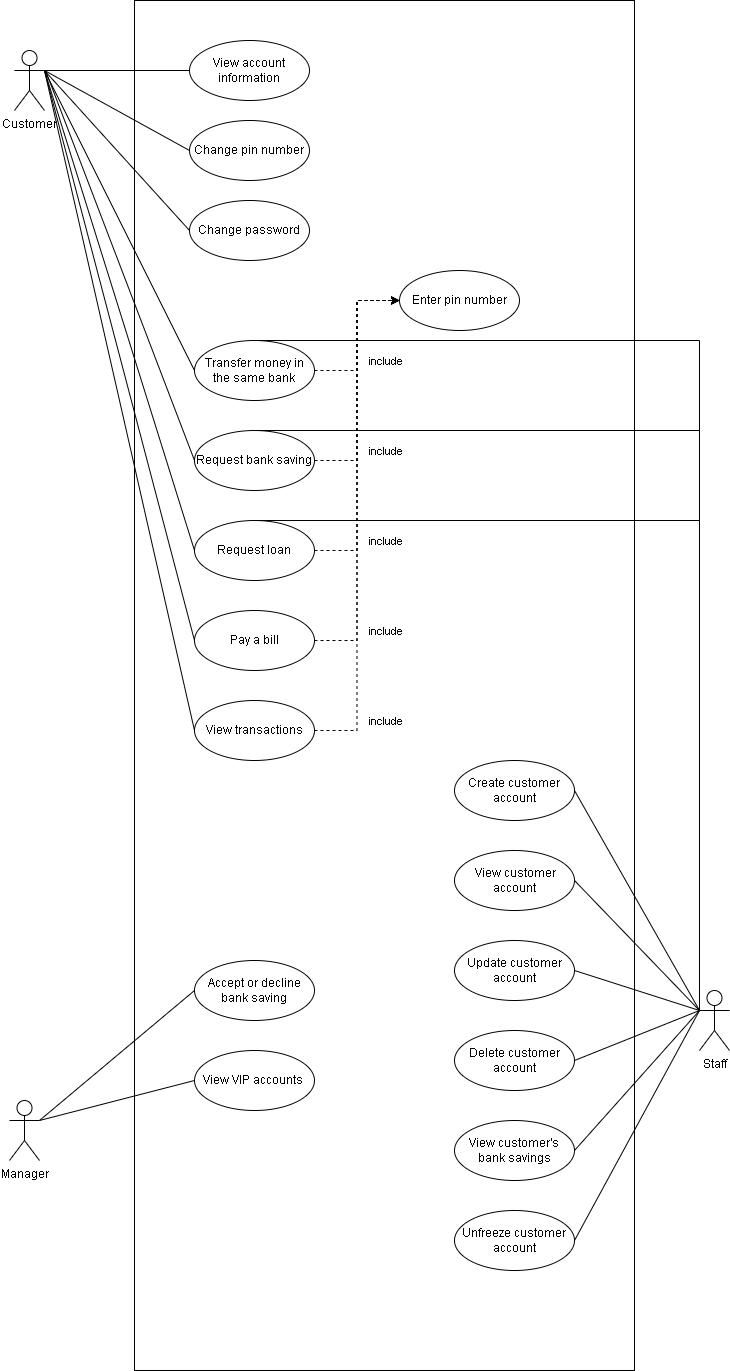

The diagram above was exported from draw.io. Its source (the exported page's mxGraphModel, read from the mxfile embedded in the PNG):
<mxGraphModel dx="1114" dy="584" grid="1" gridSize="10" guides="1" tooltips="1" connect="1" arrows="1" fold="1" page="1" pageScale="1" pageWidth="850" pageHeight="1100" math="0" shadow="0">
  <root>
    <mxCell id="0" />
    <mxCell id="1" parent="0" />
    <mxCell id="gpAvEXDFjtV-XQhf1thp-2" value="&lt;span style=&quot;color: rgba(0, 0, 0, 0); font-family: monospace; font-size: 0px; text-align: start;&quot;&gt;%3CmxGraphModel%3E%3Croot%3E%3CmxCell%20id%3D%220%22%2F%3E%3CmxCell%20id%3D%221%22%20parent%3D%220%22%2F%3E%3CmxCell%20id%3D%222%22%20value%3D%22include%22%20style%3D%22edgeStyle%3DorthogonalEdgeStyle%3Brounded%3D0%3BorthogonalLoop%3D1%3BjettySize%3Dauto%3Bhtml%3D1%3Bdashed%3D1%3B%22%20edge%3D%221%22%20parent%3D%221%22%3E%3CmxGeometry%20relative%3D%221%22%20as%3D%22geometry%22%3E%3CmxPoint%20x%3D%22440.0000923361745%22%20y%3D%22540.0526315789475%22%20as%3D%22sourcePoint%22%2F%3E%3CmxPoint%20x%3D%22339.99990766382575%22%20y%3D%22520.0526315789475%22%20as%3D%22targetPoint%22%2F%3E%3C%2FmxGeometry%3E%3C%2FmxCell%3E%3C%2Froot%3E%3C%2FmxGraphModel%3E&lt;/span&gt;" style="rounded=0;whiteSpace=wrap;html=1;" parent="1" vertex="1">
      <mxGeometry x="180" y="120" width="500" height="1370" as="geometry" />
    </mxCell>
    <mxCell id="gpAvEXDFjtV-XQhf1thp-3" value="Customer" style="shape=umlActor;verticalLabelPosition=bottom;verticalAlign=top;html=1;outlineConnect=0;" parent="1" vertex="1">
      <mxGeometry x="60" y="170" width="30" height="60" as="geometry" />
    </mxCell>
    <mxCell id="gpAvEXDFjtV-XQhf1thp-18" value="Transfer money in the same bank" style="ellipse;whiteSpace=wrap;html=1;" parent="1" vertex="1">
      <mxGeometry x="240" y="460" width="120" height="60" as="geometry" />
    </mxCell>
    <mxCell id="gpAvEXDFjtV-XQhf1thp-19" value="View account information" style="ellipse;whiteSpace=wrap;html=1;" parent="1" vertex="1">
      <mxGeometry x="235" y="160" width="120" height="60" as="geometry" />
    </mxCell>
    <mxCell id="gpAvEXDFjtV-XQhf1thp-22" value="Change pin number" style="ellipse;whiteSpace=wrap;html=1;" parent="1" vertex="1">
      <mxGeometry x="235" y="240" width="120" height="60" as="geometry" />
    </mxCell>
    <mxCell id="gpAvEXDFjtV-XQhf1thp-23" value="Enter pin number" style="ellipse;whiteSpace=wrap;html=1;" parent="1" vertex="1">
      <mxGeometry x="445" y="390" width="120" height="60" as="geometry" />
    </mxCell>
    <mxCell id="gpAvEXDFjtV-XQhf1thp-35" value="Staff" style="shape=umlActor;verticalLabelPosition=bottom;verticalAlign=top;html=1;outlineConnect=0;" parent="1" vertex="1">
      <mxGeometry x="745" y="1110" width="30" height="60" as="geometry" />
    </mxCell>
    <mxCell id="gpAvEXDFjtV-XQhf1thp-36" value="Create customer account" style="ellipse;whiteSpace=wrap;html=1;" parent="1" vertex="1">
      <mxGeometry x="500" y="880" width="120" height="60" as="geometry" />
    </mxCell>
    <mxCell id="gpAvEXDFjtV-XQhf1thp-48" value="include" style="edgeStyle=orthogonalEdgeStyle;rounded=0;orthogonalLoop=1;jettySize=auto;html=1;dashed=1;" parent="1" edge="1">
      <mxGeometry relative="1" as="geometry">
        <mxPoint x="480" y="930" as="sourcePoint" />
      </mxGeometry>
    </mxCell>
    <mxCell id="gpAvEXDFjtV-XQhf1thp-41" value="View customer's bank savings" style="ellipse;whiteSpace=wrap;html=1;" parent="1" vertex="1">
      <mxGeometry x="500" y="1240" width="120" height="60" as="geometry" />
    </mxCell>
    <mxCell id="gpAvEXDFjtV-XQhf1thp-42" value="Request bank saving" style="ellipse;whiteSpace=wrap;html=1;" parent="1" vertex="1">
      <mxGeometry x="240" y="550" width="120" height="60" as="geometry" />
    </mxCell>
    <mxCell id="gpAvEXDFjtV-XQhf1thp-43" value="Request loan" style="ellipse;whiteSpace=wrap;html=1;" parent="1" vertex="1">
      <mxGeometry x="240" y="640" width="120" height="60" as="geometry" />
    </mxCell>
    <mxCell id="gpAvEXDFjtV-XQhf1thp-45" value="Manager" style="shape=umlActor;verticalLabelPosition=bottom;verticalAlign=top;html=1;outlineConnect=0;" parent="1" vertex="1">
      <mxGeometry x="55" y="1220" width="30" height="60" as="geometry" />
    </mxCell>
    <mxCell id="gpAvEXDFjtV-XQhf1thp-49" value="&amp;nbsp;View customer account" style="ellipse;whiteSpace=wrap;html=1;" parent="1" vertex="1">
      <mxGeometry x="500" y="970" width="120" height="60" as="geometry" />
    </mxCell>
    <mxCell id="gpAvEXDFjtV-XQhf1thp-50" value="Unfreeze customer account" style="ellipse;whiteSpace=wrap;html=1;" parent="1" vertex="1">
      <mxGeometry x="500" y="1330" width="120" height="60" as="geometry" />
    </mxCell>
    <mxCell id="gpAvEXDFjtV-XQhf1thp-52" value="Accept or decline bank saving" style="ellipse;whiteSpace=wrap;html=1;" parent="1" vertex="1">
      <mxGeometry x="240" y="1080" width="120" height="60" as="geometry" />
    </mxCell>
    <mxCell id="gpAvEXDFjtV-XQhf1thp-54" value="View VIP accounts&amp;nbsp;" style="ellipse;whiteSpace=wrap;html=1;" parent="1" vertex="1">
      <mxGeometry x="240" y="1170" width="120" height="60" as="geometry" />
    </mxCell>
    <mxCell id="gpAvEXDFjtV-XQhf1thp-57" value="" style="endArrow=none;html=1;rounded=0;entryX=0;entryY=0.5;entryDx=0;entryDy=0;endFill=0;" parent="1" target="gpAvEXDFjtV-XQhf1thp-19" edge="1">
      <mxGeometry width="50" height="50" relative="1" as="geometry">
        <mxPoint x="90" y="190" as="sourcePoint" />
        <mxPoint x="219" y="338" as="targetPoint" />
      </mxGeometry>
    </mxCell>
    <mxCell id="gpAvEXDFjtV-XQhf1thp-62" value="" style="endArrow=none;html=1;rounded=0;entryX=0;entryY=0.5;entryDx=0;entryDy=0;endFill=0;" parent="1" target="gpAvEXDFjtV-XQhf1thp-18" edge="1">
      <mxGeometry width="50" height="50" relative="1" as="geometry">
        <mxPoint x="90" y="190" as="sourcePoint" />
        <mxPoint x="220" y="608" as="targetPoint" />
      </mxGeometry>
    </mxCell>
    <mxCell id="gpAvEXDFjtV-XQhf1thp-63" value="" style="endArrow=none;html=1;rounded=0;entryX=0;entryY=0.5;entryDx=0;entryDy=0;endFill=0;" parent="1" target="gpAvEXDFjtV-XQhf1thp-42" edge="1">
      <mxGeometry width="50" height="50" relative="1" as="geometry">
        <mxPoint x="91" y="190" as="sourcePoint" />
        <mxPoint x="220" y="698" as="targetPoint" />
      </mxGeometry>
    </mxCell>
    <mxCell id="gpAvEXDFjtV-XQhf1thp-64" value="" style="endArrow=none;html=1;rounded=0;entryX=0;entryY=0.5;entryDx=0;entryDy=0;endFill=0;" parent="1" target="gpAvEXDFjtV-XQhf1thp-43" edge="1">
      <mxGeometry width="50" height="50" relative="1" as="geometry">
        <mxPoint x="90" y="190" as="sourcePoint" />
        <mxPoint x="220" y="788" as="targetPoint" />
      </mxGeometry>
    </mxCell>
    <mxCell id="gpAvEXDFjtV-XQhf1thp-69" value="" style="endArrow=none;html=1;rounded=0;entryX=1;entryY=0.5;entryDx=0;entryDy=0;endFill=0;" parent="1" target="gpAvEXDFjtV-XQhf1thp-36" edge="1">
      <mxGeometry width="50" height="50" relative="1" as="geometry">
        <mxPoint x="745" y="1130" as="sourcePoint" />
        <mxPoint x="615" y="1050" as="targetPoint" />
      </mxGeometry>
    </mxCell>
    <mxCell id="gpAvEXDFjtV-XQhf1thp-70" value="" style="endArrow=none;html=1;rounded=0;entryX=1;entryY=0.5;entryDx=0;entryDy=0;endFill=0;" parent="1" target="gpAvEXDFjtV-XQhf1thp-49" edge="1">
      <mxGeometry width="50" height="50" relative="1" as="geometry">
        <mxPoint x="745" y="1130" as="sourcePoint" />
        <mxPoint x="615" y="1070" as="targetPoint" />
      </mxGeometry>
    </mxCell>
    <mxCell id="gpAvEXDFjtV-XQhf1thp-74" value="" style="endArrow=none;html=1;rounded=0;entryX=0;entryY=0.5;entryDx=0;entryDy=0;endFill=0;" parent="1" target="gpAvEXDFjtV-XQhf1thp-52" edge="1">
      <mxGeometry width="50" height="50" relative="1" as="geometry">
        <mxPoint x="85" y="1240" as="sourcePoint" />
        <mxPoint x="135" y="1190" as="targetPoint" />
      </mxGeometry>
    </mxCell>
    <mxCell id="gpAvEXDFjtV-XQhf1thp-75" value="" style="endArrow=none;html=1;rounded=0;entryX=0;entryY=0.5;entryDx=0;entryDy=0;exitX=1;exitY=0.3333333333333333;exitDx=0;exitDy=0;exitPerimeter=0;endFill=0;" parent="1" target="gpAvEXDFjtV-XQhf1thp-54" edge="1">
      <mxGeometry width="50" height="50" relative="1" as="geometry">
        <mxPoint x="85" y="1240" as="sourcePoint" />
        <mxPoint x="145" y="1330" as="targetPoint" />
      </mxGeometry>
    </mxCell>
    <mxCell id="gpAvEXDFjtV-XQhf1thp-78" value="Update customer account" style="ellipse;whiteSpace=wrap;html=1;" parent="1" vertex="1">
      <mxGeometry x="500" y="1060" width="120" height="60" as="geometry" />
    </mxCell>
    <mxCell id="gpAvEXDFjtV-XQhf1thp-79" value="Delete customer account" style="ellipse;whiteSpace=wrap;html=1;" parent="1" vertex="1">
      <mxGeometry x="500" y="1150" width="120" height="60" as="geometry" />
    </mxCell>
    <mxCell id="gpAvEXDFjtV-XQhf1thp-86" value="" style="endArrow=none;html=1;rounded=0;entryX=0.5;entryY=0;entryDx=0;entryDy=0;endFill=0;" parent="1" target="gpAvEXDFjtV-XQhf1thp-18" edge="1">
      <mxGeometry width="50" height="50" relative="1" as="geometry">
        <mxPoint x="745" y="1130" as="sourcePoint" />
        <mxPoint x="365" y="780" as="targetPoint" />
        <Array as="points">
          <mxPoint x="745" y="460" />
        </Array>
      </mxGeometry>
    </mxCell>
    <mxCell id="gpAvEXDFjtV-XQhf1thp-87" value="" style="endArrow=none;html=1;rounded=0;entryX=0.5;entryY=0;entryDx=0;entryDy=0;endFill=0;" parent="1" target="gpAvEXDFjtV-XQhf1thp-42" edge="1">
      <mxGeometry width="50" height="50" relative="1" as="geometry">
        <mxPoint x="745" y="1130" as="sourcePoint" />
        <mxPoint x="365" y="870" as="targetPoint" />
        <Array as="points">
          <mxPoint x="745" y="550" />
        </Array>
      </mxGeometry>
    </mxCell>
    <mxCell id="gpAvEXDFjtV-XQhf1thp-88" value="" style="endArrow=none;html=1;rounded=0;entryX=0.5;entryY=0;entryDx=0;entryDy=0;exitX=0;exitY=0.3333333333333333;exitDx=0;exitDy=0;exitPerimeter=0;endFill=0;" parent="1" source="gpAvEXDFjtV-XQhf1thp-35" target="gpAvEXDFjtV-XQhf1thp-43" edge="1">
      <mxGeometry width="50" height="50" relative="1" as="geometry">
        <mxPoint x="315" y="920" as="sourcePoint" />
        <mxPoint x="365" y="870" as="targetPoint" />
        <Array as="points">
          <mxPoint x="745" y="900" />
          <mxPoint x="745" y="640" />
        </Array>
      </mxGeometry>
    </mxCell>
    <mxCell id="gpAvEXDFjtV-XQhf1thp-89" value="include" style="edgeStyle=orthogonalEdgeStyle;rounded=0;orthogonalLoop=1;jettySize=auto;html=1;entryX=0;entryY=0.5;entryDx=0;entryDy=0;exitX=1;exitY=0.5;exitDx=0;exitDy=0;dashed=1;" parent="1" source="gpAvEXDFjtV-XQhf1thp-18" target="gpAvEXDFjtV-XQhf1thp-23" edge="1">
      <mxGeometry x="-0.4516" y="-261" relative="1" as="geometry">
        <mxPoint x="369.99990766382575" y="330.00263157894756" as="sourcePoint" />
        <mxPoint x="470.0000923361745" y="350.00263157894756" as="targetPoint" />
        <mxPoint x="-233" y="261" as="offset" />
      </mxGeometry>
    </mxCell>
    <mxCell id="gpAvEXDFjtV-XQhf1thp-93" value="" style="endArrow=none;html=1;rounded=0;entryX=1;entryY=0.5;entryDx=0;entryDy=0;endFill=0;" parent="1" target="gpAvEXDFjtV-XQhf1thp-41" edge="1">
      <mxGeometry width="50" height="50" relative="1" as="geometry">
        <mxPoint x="745" y="1130" as="sourcePoint" />
        <mxPoint x="365" y="1350" as="targetPoint" />
      </mxGeometry>
    </mxCell>
    <mxCell id="gpAvEXDFjtV-XQhf1thp-101" value="Change password" style="ellipse;whiteSpace=wrap;html=1;" parent="1" vertex="1">
      <mxGeometry x="235" y="320" width="120" height="60" as="geometry" />
    </mxCell>
    <mxCell id="u1fcqQyUr9ehI-OWSgPl-3" value="" style="endArrow=none;html=1;rounded=0;entryX=1;entryY=0.5;entryDx=0;entryDy=0;endFill=0;exitX=0;exitY=0.3333333333333333;exitDx=0;exitDy=0;exitPerimeter=0;" parent="1" source="gpAvEXDFjtV-XQhf1thp-35" target="gpAvEXDFjtV-XQhf1thp-78" edge="1">
      <mxGeometry width="50" height="50" relative="1" as="geometry">
        <mxPoint x="720" y="1225" as="sourcePoint" />
        <mxPoint x="595" y="1075" as="targetPoint" />
      </mxGeometry>
    </mxCell>
    <mxCell id="u1fcqQyUr9ehI-OWSgPl-4" value="" style="endArrow=none;html=1;rounded=0;entryX=1;entryY=0.5;entryDx=0;entryDy=0;endFill=0;exitX=0;exitY=0.3333333333333333;exitDx=0;exitDy=0;exitPerimeter=0;" parent="1" source="gpAvEXDFjtV-XQhf1thp-35" target="gpAvEXDFjtV-XQhf1thp-79" edge="1">
      <mxGeometry width="50" height="50" relative="1" as="geometry">
        <mxPoint x="740" y="1310" as="sourcePoint" />
        <mxPoint x="615" y="1160" as="targetPoint" />
      </mxGeometry>
    </mxCell>
    <mxCell id="SqR097JmnZLj6Mdn-EEd-3" value="Pay a bill" style="ellipse;whiteSpace=wrap;html=1;" parent="1" vertex="1">
      <mxGeometry x="240" y="730" width="120" height="60" as="geometry" />
    </mxCell>
    <mxCell id="SqR097JmnZLj6Mdn-EEd-5" value="" style="edgeStyle=orthogonalEdgeStyle;rounded=0;orthogonalLoop=1;jettySize=auto;html=1;exitX=1;exitY=0.5;exitDx=0;exitDy=0;entryX=0;entryY=0.5;entryDx=0;entryDy=0;dashed=1;" parent="1" source="SqR097JmnZLj6Mdn-EEd-3" target="gpAvEXDFjtV-XQhf1thp-23" edge="1">
      <mxGeometry x="-0.5647" y="-137" relative="1" as="geometry">
        <mxPoint x="380" y="690" as="sourcePoint" />
        <mxPoint x="465" y="440" as="targetPoint" />
        <mxPoint x="1" y="1" as="offset" />
      </mxGeometry>
    </mxCell>
    <mxCell id="GtWm5xr2Iyu8xduB5dCY-4" value="include" style="edgeLabel;html=1;align=center;verticalAlign=middle;resizable=0;points=[];" parent="SqR097JmnZLj6Mdn-EEd-5" vertex="1" connectable="0">
      <mxGeometry x="0.7689" y="2" relative="1" as="geometry">
        <mxPoint x="30" y="54" as="offset" />
      </mxGeometry>
    </mxCell>
    <mxCell id="SqR097JmnZLj6Mdn-EEd-7" value="" style="endArrow=none;html=1;rounded=0;entryX=0;entryY=0.5;entryDx=0;entryDy=0;endFill=0;exitX=1;exitY=0.3333333333333333;exitDx=0;exitDy=0;exitPerimeter=0;" parent="1" source="gpAvEXDFjtV-XQhf1thp-3" target="SqR097JmnZLj6Mdn-EEd-3" edge="1">
      <mxGeometry width="50" height="50" relative="1" as="geometry">
        <mxPoint x="100" y="200" as="sourcePoint" />
        <mxPoint x="245" y="700" as="targetPoint" />
      </mxGeometry>
    </mxCell>
    <mxCell id="TYe6P3YHJzfAmv3duEJs-1" value="" style="endArrow=none;html=1;rounded=0;entryX=0;entryY=0.5;entryDx=0;entryDy=0;endFill=0;exitX=1;exitY=0.3333333333333333;exitDx=0;exitDy=0;exitPerimeter=0;" parent="1" source="gpAvEXDFjtV-XQhf1thp-3" target="gpAvEXDFjtV-XQhf1thp-22" edge="1">
      <mxGeometry width="50" height="50" relative="1" as="geometry">
        <mxPoint x="100" y="200" as="sourcePoint" />
        <mxPoint x="245" y="200" as="targetPoint" />
      </mxGeometry>
    </mxCell>
    <mxCell id="TYe6P3YHJzfAmv3duEJs-2" value="" style="endArrow=none;html=1;rounded=0;entryX=0;entryY=0.5;entryDx=0;entryDy=0;endFill=0;exitX=1;exitY=0.3333333333333333;exitDx=0;exitDy=0;exitPerimeter=0;" parent="1" source="gpAvEXDFjtV-XQhf1thp-3" target="gpAvEXDFjtV-XQhf1thp-101" edge="1">
      <mxGeometry width="50" height="50" relative="1" as="geometry">
        <mxPoint x="110" y="210" as="sourcePoint" />
        <mxPoint x="255" y="210" as="targetPoint" />
      </mxGeometry>
    </mxCell>
    <mxCell id="TYe6P3YHJzfAmv3duEJs-4" value="" style="endArrow=none;html=1;rounded=0;entryX=1;entryY=0.5;entryDx=0;entryDy=0;endFill=0;exitX=0;exitY=0.3333333333333333;exitDx=0;exitDy=0;exitPerimeter=0;" parent="1" source="gpAvEXDFjtV-XQhf1thp-35" target="gpAvEXDFjtV-XQhf1thp-50" edge="1">
      <mxGeometry width="50" height="50" relative="1" as="geometry">
        <mxPoint x="755" y="1140" as="sourcePoint" />
        <mxPoint x="630" y="1360" as="targetPoint" />
      </mxGeometry>
    </mxCell>
    <mxCell id="l-Us94eAwzAdrMapSlQY-1" value="include" style="edgeStyle=orthogonalEdgeStyle;rounded=0;orthogonalLoop=1;jettySize=auto;html=1;entryX=0;entryY=0.5;entryDx=0;entryDy=0;exitX=1;exitY=0.5;exitDx=0;exitDy=0;dashed=1;" parent="1" source="gpAvEXDFjtV-XQhf1thp-42" target="gpAvEXDFjtV-XQhf1thp-23" edge="1">
      <mxGeometry x="-0.5714" y="-27" relative="1" as="geometry">
        <mxPoint x="370" y="500" as="sourcePoint" />
        <mxPoint x="455" y="430" as="targetPoint" />
        <mxPoint x="1" y="1" as="offset" />
      </mxGeometry>
    </mxCell>
    <mxCell id="zj0MFP5lfZm94X3OFw2N-1" value="View transactions" style="ellipse;whiteSpace=wrap;html=1;" vertex="1" parent="1">
      <mxGeometry x="240" y="820" width="120" height="60" as="geometry" />
    </mxCell>
    <mxCell id="zj0MFP5lfZm94X3OFw2N-2" value="" style="endArrow=none;html=1;rounded=0;entryX=0;entryY=0.5;entryDx=0;entryDy=0;endFill=0;exitX=1;exitY=0.3333333333333333;exitDx=0;exitDy=0;exitPerimeter=0;" edge="1" parent="1" source="gpAvEXDFjtV-XQhf1thp-3" target="zj0MFP5lfZm94X3OFw2N-1">
      <mxGeometry width="50" height="50" relative="1" as="geometry">
        <mxPoint x="85" y="265" as="sourcePoint" />
        <mxPoint x="235" y="835" as="targetPoint" />
      </mxGeometry>
    </mxCell>
    <mxCell id="zj0MFP5lfZm94X3OFw2N-3" value="include" style="edgeStyle=orthogonalEdgeStyle;rounded=0;orthogonalLoop=1;jettySize=auto;html=1;entryX=0;entryY=0.5;entryDx=0;entryDy=0;exitX=1;exitY=0.5;exitDx=0;exitDy=0;dashed=1;" edge="1" parent="1" source="gpAvEXDFjtV-XQhf1thp-43" target="gpAvEXDFjtV-XQhf1thp-23">
      <mxGeometry x="-0.6866" y="-27" relative="1" as="geometry">
        <mxPoint x="370" y="590" as="sourcePoint" />
        <mxPoint x="455" y="430" as="targetPoint" />
        <mxPoint x="1" as="offset" />
      </mxGeometry>
    </mxCell>
    <mxCell id="zj0MFP5lfZm94X3OFw2N-4" value="include" style="edgeStyle=orthogonalEdgeStyle;rounded=0;orthogonalLoop=1;jettySize=auto;html=1;entryX=0;entryY=0.5;entryDx=0;entryDy=0;exitX=1;exitY=0.5;exitDx=0;exitDy=0;dashed=1;" edge="1" parent="1" source="zj0MFP5lfZm94X3OFw2N-1" target="gpAvEXDFjtV-XQhf1thp-23">
      <mxGeometry x="-0.7961" y="-27" relative="1" as="geometry">
        <mxPoint x="380" y="600" as="sourcePoint" />
        <mxPoint x="465" y="440" as="targetPoint" />
        <mxPoint x="1" y="1" as="offset" />
      </mxGeometry>
    </mxCell>
  </root>
</mxGraphModel>